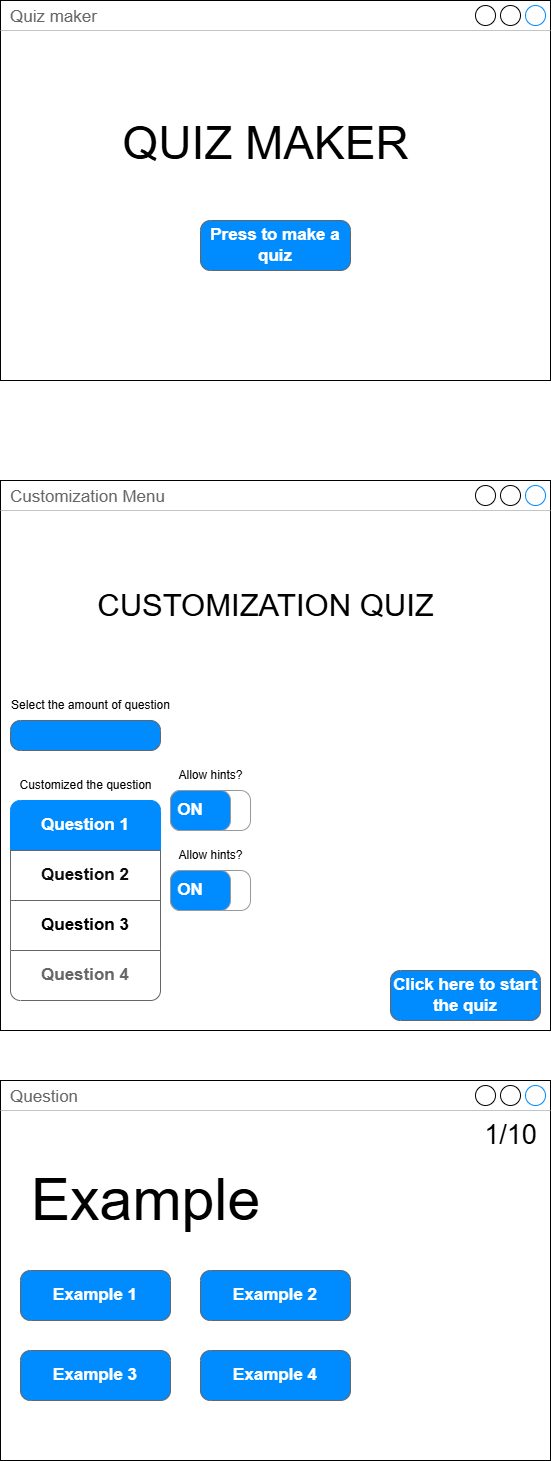

The diagram above was exported from draw.io. Its source (the exported page's mxGraphModel, read from the mxfile embedded in the PNG):
<mxGraphModel dx="1726" dy="873" grid="1" gridSize="10" guides="1" tooltips="1" connect="1" arrows="1" fold="1" page="1" pageScale="1" pageWidth="850" pageHeight="1100" math="0" shadow="0">
  <root>
    <mxCell id="0" />
    <mxCell id="1" parent="0" />
    <mxCell id="2" value="Quiz maker" style="strokeWidth=1;shadow=0;dashed=0;align=center;html=1;shape=mxgraph.mockup.containers.window;align=left;verticalAlign=top;spacingLeft=8;strokeColor2=#008cff;strokeColor3=#c4c4c4;fontColor=#666666;mainText=;fontSize=17;labelBackgroundColor=none;whiteSpace=wrap;" parent="1" vertex="1">
      <mxGeometry x="150" y="40" width="550" height="380" as="geometry" />
    </mxCell>
    <mxCell id="3" value="&lt;font style=&quot;font-size: 46px;&quot;&gt;QUIZ MAKER&lt;/font&gt;" style="text;html=1;align=center;verticalAlign=middle;resizable=0;points=[];autosize=1;strokeColor=none;fillColor=none;" parent="1" vertex="1">
      <mxGeometry x="260" y="148" width="310" height="70" as="geometry" />
    </mxCell>
    <mxCell id="4" value="Press to make a quiz" style="strokeWidth=1;shadow=0;dashed=0;align=center;html=1;shape=mxgraph.mockup.buttons.button;strokeColor=#666666;fontColor=#ffffff;mainText=;buttonStyle=round;fontSize=17;fontStyle=1;fillColor=#008cff;whiteSpace=wrap;" parent="1" vertex="1">
      <mxGeometry x="350" y="260" width="150" height="50" as="geometry" />
    </mxCell>
    <mxCell id="5" value="Customization Menu" style="strokeWidth=1;shadow=0;dashed=0;align=center;html=1;shape=mxgraph.mockup.containers.window;align=left;verticalAlign=top;spacingLeft=8;strokeColor2=#008cff;strokeColor3=#c4c4c4;fontColor=#666666;mainText=;fontSize=17;labelBackgroundColor=none;whiteSpace=wrap;" parent="1" vertex="1">
      <mxGeometry x="150" y="520" width="550" height="550" as="geometry" />
    </mxCell>
    <mxCell id="6" value="&lt;font style=&quot;font-size: 31px;&quot;&gt;CUSTOMIZATION QUIZ&lt;/font&gt;" style="text;html=1;align=center;verticalAlign=middle;resizable=0;points=[];autosize=1;strokeColor=none;fillColor=none;" parent="1" vertex="1">
      <mxGeometry x="235" y="620" width="360" height="50" as="geometry" />
    </mxCell>
    <mxCell id="8" value="Select the amount of question" style="text;html=1;align=center;verticalAlign=middle;resizable=0;points=[];autosize=1;strokeColor=none;fillColor=none;" parent="1" vertex="1">
      <mxGeometry x="150" y="730" width="180" height="30" as="geometry" />
    </mxCell>
    <mxCell id="9" value="" style="strokeWidth=1;shadow=0;dashed=0;align=center;html=1;shape=mxgraph.mockup.buttons.button;strokeColor=#666666;fontColor=#ffffff;mainText=;buttonStyle=round;fontSize=17;fontStyle=1;fillColor=#008cff;whiteSpace=wrap;" parent="1" vertex="1">
      <mxGeometry x="160" y="760" width="150" height="30" as="geometry" />
    </mxCell>
    <mxCell id="10" value="Customized the question" style="text;html=1;align=center;verticalAlign=middle;resizable=0;points=[];autosize=1;strokeColor=none;fillColor=none;" parent="1" vertex="1">
      <mxGeometry x="155" y="810" width="160" height="30" as="geometry" />
    </mxCell>
    <mxCell id="12" value="" style="swimlane;shape=mxgraph.bootstrap.anchor;strokeColor=#666666;fillColor=#ffffff;fontColor=#666666;fontStyle=0;childLayout=stackLayout;horizontal=1;startSize=0;horizontalStack=0;resizeParent=1;resizeParentMax=0;resizeLast=0;collapsible=0;marginBottom=0;whiteSpace=wrap;html=1;" parent="1" vertex="1">
      <mxGeometry x="160" y="840" width="150" height="200" as="geometry" />
    </mxCell>
    <mxCell id="13" value="Question 1" style="text;strokeColor=#008CFF;align=center;verticalAlign=middle;spacingLeft=10;spacingRight=10;overflow=hidden;points=[[0,0.5],[1,0.5]];portConstraint=eastwest;rotatable=0;whiteSpace=wrap;html=1;shape=mxgraph.mockup.topButton;rSize=10;fillColor=#008CFF;fontColor=#ffffff;fontSize=17;fontStyle=1;" parent="12" vertex="1">
      <mxGeometry width="150" height="50" as="geometry" />
    </mxCell>
    <mxCell id="14" value="&lt;font style=&quot;color: rgb(13, 13, 13);&quot;&gt;Question 2&lt;/font&gt;" style="text;strokeColor=inherit;align=center;verticalAlign=middle;spacingLeft=10;spacingRight=10;overflow=hidden;points=[[0,0.5],[1,0.5]];portConstraint=eastwest;rotatable=0;whiteSpace=wrap;html=1;rSize=5;fillColor=inherit;fontColor=inherit;fontSize=17;fontStyle=1;" parent="12" vertex="1">
      <mxGeometry y="50" width="150" height="50" as="geometry" />
    </mxCell>
    <mxCell id="15" value="&lt;span&gt;&lt;font style=&quot;color: rgb(0, 0, 0);&quot;&gt;Question 3&lt;/font&gt;&lt;/span&gt;" style="text;strokeColor=inherit;align=center;verticalAlign=middle;spacingLeft=10;spacingRight=10;overflow=hidden;points=[[0,0.5],[1,0.5]];portConstraint=eastwest;rotatable=0;whiteSpace=wrap;html=1;rSize=5;fillColor=inherit;fontColor=inherit;fontSize=17;fontStyle=1;" parent="12" vertex="1">
      <mxGeometry y="100" width="150" height="50" as="geometry" />
    </mxCell>
    <mxCell id="16" value="Question 4" style="text;strokeColor=inherit;align=center;verticalAlign=middle;spacingLeft=10;spacingRight=10;overflow=hidden;points=[[0,0.5],[1,0.5]];portConstraint=eastwest;rotatable=0;whiteSpace=wrap;html=1;shape=mxgraph.mockup.bottomButton;rSize=10;fillColor=inherit;fontColor=inherit;fontSize=17;fontStyle=1;" parent="12" vertex="1">
      <mxGeometry y="150" width="150" height="50" as="geometry" />
    </mxCell>
    <mxCell id="17" value="Allow hints?" style="text;html=1;align=center;verticalAlign=middle;resizable=0;points=[];autosize=1;strokeColor=none;fillColor=none;" parent="1" vertex="1">
      <mxGeometry x="315" y="800" width="90" height="30" as="geometry" />
    </mxCell>
    <mxCell id="18" value="ON" style="strokeWidth=1;shadow=0;dashed=0;align=center;html=1;shape=mxgraph.mockup.buttons.onOffButton;gradientColor=none;strokeColor=#999999;buttonState=on;fillColor2=#008cff;fontColor=#ffffff;fontSize=17;mainText=;spacingRight=40;fontStyle=1;whiteSpace=wrap;" parent="1" vertex="1">
      <mxGeometry x="320" y="830" width="80" height="40" as="geometry" />
    </mxCell>
    <mxCell id="19" value="Allow hints?" style="text;html=1;align=center;verticalAlign=middle;resizable=0;points=[];autosize=1;strokeColor=none;fillColor=none;" parent="1" vertex="1">
      <mxGeometry x="315" y="880" width="90" height="30" as="geometry" />
    </mxCell>
    <mxCell id="20" value="ON" style="strokeWidth=1;shadow=0;dashed=0;align=center;html=1;shape=mxgraph.mockup.buttons.onOffButton;gradientColor=none;strokeColor=#999999;buttonState=on;fillColor2=#008cff;fontColor=#ffffff;fontSize=17;mainText=;spacingRight=40;fontStyle=1;whiteSpace=wrap;" parent="1" vertex="1">
      <mxGeometry x="320" y="910" width="80" height="40" as="geometry" />
    </mxCell>
    <mxCell id="21" value="Click here to start the quiz" style="strokeWidth=1;shadow=0;dashed=0;align=center;html=1;shape=mxgraph.mockup.buttons.button;strokeColor=#666666;fontColor=#ffffff;mainText=;buttonStyle=round;fontSize=17;fontStyle=1;fillColor=#008cff;whiteSpace=wrap;" parent="1" vertex="1">
      <mxGeometry x="540" y="1010" width="150" height="50" as="geometry" />
    </mxCell>
    <mxCell id="22" value="Question" style="strokeWidth=1;shadow=0;dashed=0;align=center;html=1;shape=mxgraph.mockup.containers.window;align=left;verticalAlign=top;spacingLeft=8;strokeColor2=#008cff;strokeColor3=#c4c4c4;fontColor=#666666;mainText=;fontSize=17;labelBackgroundColor=none;whiteSpace=wrap;" parent="1" vertex="1">
      <mxGeometry x="150" y="1120" width="550" height="380" as="geometry" />
    </mxCell>
    <mxCell id="23" value="&lt;font style=&quot;font-size: 59px;&quot;&gt;Example&lt;/font&gt;" style="text;html=1;align=center;verticalAlign=middle;resizable=0;points=[];autosize=1;strokeColor=none;fillColor=none;" parent="1" vertex="1">
      <mxGeometry x="170" y="1200" width="250" height="80" as="geometry" />
    </mxCell>
    <mxCell id="24" value="&lt;font style=&quot;font-size: 27px;&quot;&gt;1/10&lt;/font&gt;" style="text;html=1;align=center;verticalAlign=middle;resizable=0;points=[];autosize=1;strokeColor=none;fillColor=none;" parent="1" vertex="1">
      <mxGeometry x="620" y="1150" width="80" height="50" as="geometry" />
    </mxCell>
    <mxCell id="25" value="Example 1" style="strokeWidth=1;shadow=0;dashed=0;align=center;html=1;shape=mxgraph.mockup.buttons.button;strokeColor=#666666;fontColor=#ffffff;mainText=;buttonStyle=round;fontSize=17;fontStyle=1;fillColor=#008cff;whiteSpace=wrap;" parent="1" vertex="1">
      <mxGeometry x="170" y="1310" width="150" height="50" as="geometry" />
    </mxCell>
    <mxCell id="26" value="Example 2" style="strokeWidth=1;shadow=0;dashed=0;align=center;html=1;shape=mxgraph.mockup.buttons.button;strokeColor=#666666;fontColor=#ffffff;mainText=;buttonStyle=round;fontSize=17;fontStyle=1;fillColor=#008cff;whiteSpace=wrap;" parent="1" vertex="1">
      <mxGeometry x="350" y="1310" width="150" height="50" as="geometry" />
    </mxCell>
    <mxCell id="27" value="Example 3" style="strokeWidth=1;shadow=0;dashed=0;align=center;html=1;shape=mxgraph.mockup.buttons.button;strokeColor=#666666;fontColor=#ffffff;mainText=;buttonStyle=round;fontSize=17;fontStyle=1;fillColor=#008cff;whiteSpace=wrap;" parent="1" vertex="1">
      <mxGeometry x="170" y="1390" width="150" height="50" as="geometry" />
    </mxCell>
    <mxCell id="28" value="Example 4" style="strokeWidth=1;shadow=0;dashed=0;align=center;html=1;shape=mxgraph.mockup.buttons.button;strokeColor=#666666;fontColor=#ffffff;mainText=;buttonStyle=round;fontSize=17;fontStyle=1;fillColor=#008cff;whiteSpace=wrap;" parent="1" vertex="1">
      <mxGeometry x="350" y="1390" width="150" height="50" as="geometry" />
    </mxCell>
  </root>
</mxGraphModel>